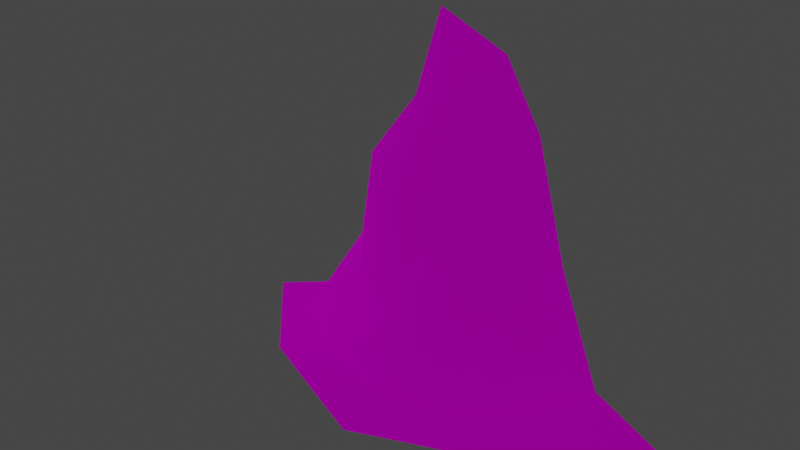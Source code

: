 # Source: vine_wall.blend  (saved by Blender 3.4.6; exported with 4.5.12 LTS)
import bpy
from mathutils import Matrix  # noqa: F401  (used for matrix-valued properties, if any)

bpy.ops.wm.read_factory_settings(use_empty=True)
scene = bpy.context.scene
scene.name = 'Scene'

# ---- collections
col_collection = bpy.data.collections.new('Collection'); scene.collection.children.link(col_collection)
col_export = bpy.data.collections.new('Export'); scene.collection.children.link(col_export)

# ---- images (referenced by path relative to the original .blend; pixels are not part of the script)
import os
ASSET_DIR = os.environ.get("B2B_ASSET_DIR", "")  # directory of the original .blend (textures are referenced by path, not embedded)
HERE = os.path.dirname(os.path.abspath(__file__))  # packed textures are extracted next to this script under _unpacked/

def load_image(name, relpath, width, height, colorspace="sRGB"):
    """Load a texture the original file referenced (path relative to the .blend, or extracted next to this script)."""
    p = next((c for c in (os.path.join(HERE, relpath), os.path.join(ASSET_DIR, relpath)) if relpath and os.path.exists(c)), "")
    if p:
        img = bpy.data.images.load(p, check_existing=True)
        img.name = name
    else:  # same state as the original file: an image datablock whose file is absent (Cycles renders it pink)
        img = bpy.data.images.new(name, width, height)
        img.source = "FILE"
        img.filepath = "//" + (relpath or name)
    img.colorspace_settings.name = colorspace
    return img
img_vine_brown_png = load_image('vine_brown.png', 'plants/vine_brown.png', 1024, 1024, 'sRGB')

# ---- materials (node trees are filled in below, after node groups)
mat_dummymtl_rsrc_world_prop_generic_vine_wall_01_mesh_0 = bpy.data.materials.new('dummymtl-rsrc.world.prop.generic.vine_wall_01-Mesh[0]')
mat_dummymtl_rsrc_world_prop_generic_vine_wall_01_mesh_0.use_backface_culling = True
mat_dummymtl_rsrc_world_prop_generic_vine_wall_01_mesh_0.use_transparent_shadow = False

# ---- material node trees
mat_dummymtl_rsrc_world_prop_generic_vine_wall_01_mesh_0.use_nodes = True; mat_dummymtl_rsrc_world_prop_generic_vine_wall_01_mesh_0.node_tree.nodes.clear()
_N = mat_dummymtl_rsrc_world_prop_generic_vine_wall_01_mesh_0.node_tree.nodes; _L = mat_dummymtl_rsrc_world_prop_generic_vine_wall_01_mesh_0.node_tree.links
n0 = _N.new('ShaderNodeBsdfPrincipled'); n0.name = 'Principled BSDF'; n0.location = (10, 300)
n0.distribution = 'GGX'
n0.subsurface_method = 'RANDOM_WALK_SKIN'
n0.inputs[1].default_value = 1.0
n0.inputs[2].default_value = 1.0
n0.inputs[27].default_value = (0.0, 0.0, 0.0, 1.0)
n0.inputs[28].default_value = 1.0
n1 = _N.new('ShaderNodeOutputMaterial'); n1.name = 'Material Output'; n1.location = (320, 270)
n2 = _N.new('ShaderNodeTexImage'); n2.name = 'Image Texture'; n2.location = (-319, 178)
n2.image = img_vine_brown_png
_L.new(n0.outputs[0], n1.inputs[0])
_L.new(n2.outputs[0], n0.inputs[0])
n1.is_active_output = True

# ---- world
world_world = bpy.data.worlds.new('World'); scene.world = world_world
world_world.use_nodes = True; world_world.node_tree.nodes.clear()
_N = world_world.node_tree.nodes; _L = world_world.node_tree.links
n0 = _N.new('ShaderNodeOutputWorld'); n0.name = 'World Output'; n0.location = (300, 300)
n1 = _N.new('ShaderNodeBackground'); n1.name = 'Background'; n1.location = (10, 300)
n1.inputs[0].default_value = (0.05088, 0.05088, 0.05088, 1.0)
_L.new(n1.outputs[0], n0.inputs[0])
n0.is_active_output = True
world_world.color = (0.05088, 0.05088, 0.05088)
world_world.use_sun_shadow = False
world_world.sun_shadow_jitter_overblur = 0.0

# ---- meshes
me_rsrc_world_prop_generic_vine_wall_01_mesh_0 = bpy.data.meshes.new('rsrc.world.prop.generic.vine_wall_01-Mesh[0]')
me_rsrc_world_prop_generic_vine_wall_01_mesh_0.from_pydata([(1.144, -0.006, -0.3721), (1.905, -0.006, 0.4508), (1.361, -0.2564, 0.4776), (0.8173, -0.12, -0.1109), (0.001004, -0.006, -0.8269), (0.8911, -0.8515, 0.06588), (0.9952, -1.177, 0.4931), (0.7593, -2.167, 0.449), (0.5602, -1.782, 0.1165), (0.4393, -2.684, 0.4675), (0.497, -0.6449, -0.04811), (0.1545, -2.384, 0.1687), (-0.1629, -2.917, 0.4931), (-0.3746, -2.191, 0.4675), (-0.3536, -1.444, 0.1165), (-0.7983, -1.622, 0.449), (-0.7071, -0.61, 0.1687), (-0.9627, -0.8186, 0.4931), (-1.361, -0.2052, 0.4686), (-0.8274, -0.12, -0.09294), (-1.903, -0.006, 0.4383), (-1.156, -0.006, -0.3471), (-0.3409, -0.4252, -0.04811), (0.05252, -0.1981, -0.4626), (0.07414, -0.7045, -0.3021), (0.1647, -1.21, -0.04995)], [], [(0, 1, 2), (2, 3, 0), (4, 0, 3), (2, 5, 3), (2, 6, 5), (7, 5, 6), (8, 5, 7), (9, 8, 7), (8, 10, 5), (3, 5, 10), (11, 8, 9), (12, 11, 9), (12, 13, 11), (13, 14, 11), (13, 15, 14), (15, 16, 14), (15, 17, 16), (18, 16, 17), (19, 16, 18), (19, 18, 20), (20, 21, 19), (19, 22, 16), (14, 16, 22), (23, 19, 21), (23, 22, 19), (21, 4, 23), (3, 23, 4), (3, 10, 23), (23, 24, 22), (23, 10, 24), (25, 22, 24), (25, 24, 10), (14, 22, 25), (25, 10, 8), (11, 25, 8), (11, 14, 25)])
me_rsrc_world_prop_generic_vine_wall_01_mesh_0.polygons.foreach_set('use_smooth', [True] * 36)
_uv = me_rsrc_world_prop_generic_vine_wall_01_mesh_0.uv_layers.new(name='UVMap')
_uv.uv.foreach_set('vector', [0.3315, 0.3365, 0.4185, 0.3365, 0.4185, 0.3365, 0.4185, 0.3365, 0.3315, 0.3365, 0.3315, 0.3365, 0.25, 0.375, 0.3315, 0.3365, 0.3315, 0.3365, 0.4185, 0.3365, 0.375, 0.5, 0.3315, 0.3365, 0.4185, 0.3365, 0.4375, 0.5, 0.375, 0.5, 0.4185, 0.6635, 0.375, 0.5, 0.4375, 0.5, 0.3315, 0.6635, 0.375, 0.5, 0.4185, 0.6635, 0.375, 0.8041, 0.3315, 0.6635, 0.4185, 0.6635, 0.3315, 0.6635, 0.3125, 0.5, 0.375, 0.5, 0.3315, 0.3365, 0.375, 0.5, 0.3125, 0.5, 0.25, 0.75, 0.3315, 0.6635, 0.375, 0.8041, 0.25, 0.875, 0.25, 0.75, 0.375, 0.8041, 0.25, 0.875, 0.125, 0.8041, 0.25, 0.75, 0.125, 0.8041, 0.1685, 0.6635, 0.25, 0.75, 0.125, 0.8041, 0.0815, 0.6635, 0.1685, 0.6635, 0.0815, 0.6635, 0.125, 0.5, 0.1685, 0.6635, 0.0815, 0.6635, 0.0625, 0.5, 0.125, 0.5, 0.0815, 0.3365, 0.125, 0.5, 0.0625, 0.5, 0.1685, 0.3365, 0.125, 0.5, 0.0815, 0.3365, 0.1685, 0.3365, 0.0815, 0.3365, 0.0815, 0.3365, 0.0815, 0.3365, 0.1685, 0.3365, 0.1685, 0.3365, 0.1685, 0.3365, 0.1875, 0.5, 0.125, 0.5, 0.1685, 0.6635, 0.125, 0.5, 0.1875, 0.5, 0.25, 0.375, 0.1685, 0.3365, 0.1685, 0.3365, 0.25, 0.375, 0.1875, 0.5, 0.1685, 0.3365, 0.1685, 0.3365, 0.25, 0.375, 0.25, 0.375, 0.3315, 0.3365, 0.25, 0.375, 0.25, 0.375, 0.3315, 0.3365, 0.3125, 0.5, 0.25, 0.375, 0.25, 0.375, 0.25, 0.5, 0.1875, 0.5, 0.25, 0.375, 0.3125, 0.5, 0.25, 0.5, 0.25, 0.625, 0.1875, 0.5, 0.25, 0.5, 0.25, 0.625, 0.25, 0.5, 0.3125, 0.5, 0.1685, 0.6635, 0.1875, 0.5, 0.25, 0.625, 0.25, 0.625, 0.3125, 0.5, 0.3315, 0.6635, 0.25, 0.75, 0.25, 0.625, 0.3315, 0.6635, 0.25, 0.75, 0.1685, 0.6635, 0.25, 0.625])
me_rsrc_world_prop_generic_vine_wall_01_mesh_0.materials.append(mat_dummymtl_rsrc_world_prop_generic_vine_wall_01_mesh_0)
me_rsrc_world_prop_generic_vine_wall_01_mesh_0.update()
me_rsrc_world_prop_generic_vine_wall_01_mesh_0.normals_split_custom_set([tuple(v) for v in zip(*[iter([0.1582, -0.9392, -0.3047, 0.3778, -0.8575, -0.3492, 0.558, -0.6617, -0.5007, 0.558, -0.6617, -0.5007, 0.3263, -0.7204, -0.612, 0.1582, -0.9392, -0.3047, 0.01202, -0.8981, -0.4396, 0.1582, -0.9392, -0.3047, 0.3263, -0.7204, -0.612, 0.558, -0.6617, -0.5007, 0.5855, -0.219, -0.7805, 0.3263, -0.7204, -0.612, 0.558, -0.6617, -0.5007, 0.8819, -0.2458, -0.4022, 0.5855, -0.219, -0.7805, 0.6226, -0.3317, -0.7087, 0.5855, -0.219, -0.7805, 0.8819, -0.2458, -0.4022, 0.4158, -0.2486, -0.8748, 0.5855, -0.219, -0.7805, 0.6226, -0.3317, -0.7087, 0.3535, -0.488, -0.798, 0.4158, -0.2486, -0.8748, 0.6226, -0.3317, -0.7087, 0.4158, -0.2486, -0.8748, 0.3401, -0.2437, -0.9082, 0.5855, -0.219, -0.7805, 0.3263, -0.7204, -0.612, 0.5855, -0.219, -0.7805, 0.3401, -0.2437, -0.9082, -0.02492, -0.3755, -0.9265, 0.4158, -0.2486, -0.8748, 0.3535, -0.488, -0.798, -0.2166, -0.4103, -0.8859, -0.02492, -0.3755, -0.9265, 0.3535, -0.488, -0.798, -0.2166, -0.4103, -0.8859, -0.5283, -0.3009, -0.7939, -0.02492, -0.3755, -0.9265, -0.5283, -0.3009, -0.7939, -0.3998, -0.2207, -0.8896, -0.02492, -0.3755, -0.9265, -0.5283, -0.3009, -0.7939, -0.5385, -0.2635, -0.8004, -0.3998, -0.2207, -0.8896, -0.5385, -0.2635, -0.8004, -0.5216, -0.321, -0.7905, -0.3998, -0.2207, -0.8896, -0.5385, -0.2635, -0.8004, -0.6786, -0.2454, -0.6923, -0.5216, -0.321, -0.7905, -0.4209, -0.7361, -0.5301, -0.5216, -0.321, -0.7905, -0.6786, -0.2454, -0.6923, -0.3174, -0.8256, -0.4665, -0.5216, -0.321, -0.7905, -0.4209, -0.7361, -0.5301, -0.3174, -0.8256, -0.4665, -0.4209, -0.7361, -0.5301, -0.2567, -0.9105, -0.3242, -0.2567, -0.9105, -0.3242, -0.1867, -0.957, -0.2219, -0.3174, -0.8256, -0.4665, -0.3174, -0.8256, -0.4665, -0.4227, -0.4211, -0.8025, -0.5216, -0.321, -0.7905, -0.3998, -0.2207, -0.8896, -0.5216, -0.321, -0.7905, -0.4227, -0.4211, -0.8025, 0.02636, -0.7303, -0.6827, -0.3174, -0.8256, -0.4665, -0.1867, -0.957, -0.2219, 0.02636, -0.7303, -0.6827, -0.4227, -0.4211, -0.8025, -0.3174, -0.8256, -0.4665, -0.1867, -0.957, -0.2219, 0.01202, -0.8981, -0.4396, 0.02636, -0.7303, -0.6827, 0.3263, -0.7204, -0.612, 0.02636, -0.7303, -0.6827, 0.01202, -0.8981, -0.4396, 0.3263, -0.7204, -0.612, 0.3401, -0.2437, -0.9082, 0.02636, -0.7303, -0.6827, 0.02636, -0.7303, -0.6827, -0.09881, -0.394, -0.9138, -0.4227, -0.4211, -0.8025, 0.02636, -0.7303, -0.6827, 0.3401, -0.2437, -0.9082, -0.09881, -0.394, -0.9138, -0.004867, -0.2099, -0.9777, -0.4227, -0.4211, -0.8025, -0.09881, -0.394, -0.9138, -0.004867, -0.2099, -0.9777, -0.09881, -0.394, -0.9138, 0.3401, -0.2437, -0.9082, -0.3998, -0.2207, -0.8896, -0.4227, -0.4211, -0.8025, -0.004867, -0.2099, -0.9777, -0.004867, -0.2099, -0.9777, 0.3401, -0.2437, -0.9082, 0.4158, -0.2486, -0.8748, -0.02492, -0.3755, -0.9265, -0.004867, -0.2099, -0.9777, 0.4158, -0.2486, -0.8748, -0.02492, -0.3755, -0.9265, -0.3998, -0.2207, -0.8896, -0.004867, -0.2099, -0.9777])] * 3)])

# ---- objects
ob_generic_vine_wall_01_mesh_0 = bpy.data.objects.new('generic.vine_wall_01-Mesh[0]', me_rsrc_world_prop_generic_vine_wall_01_mesh_0)

# ---- transforms, parenting, visibility, modifiers, constraints
ob_generic_vine_wall_01_mesh_0.location = (0.0, 0.0, 0.0)
ob_generic_vine_wall_01_mesh_0.rotation_mode = 'QUATERNION'
ob_generic_vine_wall_01_mesh_0.rotation_quaternion = (0.7071, -0.7071, -1.57e-16, -9.358e-24)

# ---- collection membership
scene.collection.objects.link(ob_generic_vine_wall_01_mesh_0)

# ---- scene / render settings (as saved in the file)
scene.frame_start = 1; scene.frame_end = 250; scene.frame_set(1)
scene.render.engine = 'BLENDER_EEVEE_NEXT'
scene.cycles.sampling_pattern = 'TABULATED_SOBOL'
scene.cycles.use_light_tree = False
scene.view_settings.view_transform = 'Filmic'
bpy.context.view_layer.update()

# ---- added for rendering (the .blend has no active camera and no usable light): camera, sun
cam_auto = bpy.data.cameras.new('AutoCamera')
cam_auto.lens = 50.0
cam_auto.sensor_width = 36.0
cam_auto.clip_end = 1000.0
ob_auto_camera = bpy.data.objects.new('AutoCamera', cam_auto)
scene.collection.objects.link(ob_auto_camera)
ob_auto_camera.location = (4.60062, -5.68646, 5.14126)
ob_auto_camera.rotation_euler = (1.09748, -7.21219e-08, 0.694738)
scene.camera = ob_auto_camera
light_auto_sun = bpy.data.lights.new('AutoSun', 'SUN')
light_auto_sun.energy = 3.0
light_auto_sun.angle = 0.0523599
ob_auto_sun = bpy.data.objects.new('AutoSun', light_auto_sun)
scene.collection.objects.link(ob_auto_sun)
ob_auto_sun.rotation_euler = (0.872665, 0.174533, 0.523599)
bpy.context.view_layer.update()
